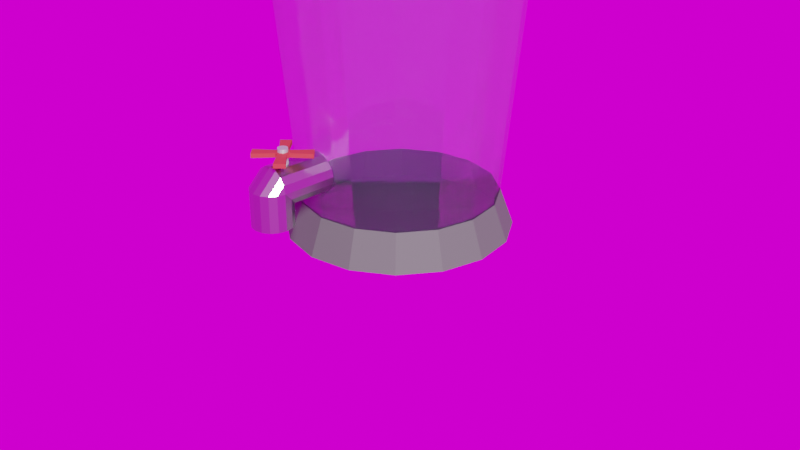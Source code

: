 # Source: actualBlender.blend  (saved by Blender 2.92.15; exported with 4.5.12 LTS)
import bpy
from mathutils import Matrix  # noqa: F401  (used for matrix-valued properties, if any)

bpy.ops.wm.read_factory_settings(use_empty=True)
scene = bpy.context.scene
scene.name = 'Scene'

# ---- collections
col_collection = bpy.data.collections.new('Collection'); scene.collection.children.link(col_collection)

# ---- images (referenced by path relative to the original .blend; pixels are not part of the script)
import os
ASSET_DIR = os.environ.get("B2B_ASSET_DIR", "")  # directory of the original .blend (textures are referenced by path, not embedded)
HERE = os.path.dirname(os.path.abspath(__file__))  # packed textures are extracted next to this script under _unpacked/

def load_image(name, relpath, width, height, colorspace="sRGB"):
    """Load a texture the original file referenced (path relative to the .blend, or extracted next to this script)."""
    p = next((c for c in (os.path.join(HERE, relpath), os.path.join(ASSET_DIR, relpath)) if relpath and os.path.exists(c)), "")
    if p:
        img = bpy.data.images.load(p, check_existing=True)
        img.name = name
    else:  # same state as the original file: an image datablock whose file is absent (Cycles renders it pink)
        img = bpy.data.images.new(name, width, height)
        img.source = "FILE"
        img.filepath = "//" + (relpath or name)
    img.colorspace_settings.name = colorspace
    return img
img_14_hamarikyu_bridge_b_3k_hdr = load_image('14-Hamarikyu_Bridge_B_3k.hdr', '14-Hamarikyu_Bridge_B_3k.hdr', 1024, 1024, 'Linear Rec.709')

# ---- materials (node trees are filled in below, after node groups)
mat_material_004 = bpy.data.materials.new('Material.004')
mat_material_004.use_transparent_shadow = False
mat_material_004.use_raytrace_refraction = True
mat_material_004.use_screen_refraction = True
mat_material_004.thickness_mode = 'SLAB'
mat_material_005 = bpy.data.materials.new('Material.005')
mat_material_005.use_transparent_shadow = False
mat_material_001 = bpy.data.materials.new('Material.001')
mat_material_001.use_transparent_shadow = False
mat_material_003 = bpy.data.materials.new('Material.003')
mat_material_003.use_transparent_shadow = False
mat_material_002 = bpy.data.materials.new('Material.002')
mat_material_002.use_transparent_shadow = False

# ---- material node trees
mat_material_004.use_nodes = True; mat_material_004.node_tree.nodes.clear()
_N = mat_material_004.node_tree.nodes; _L = mat_material_004.node_tree.links
n0 = _N.new('ShaderNodeBsdfPrincipled'); n0.name = 'Principled BSDF'; n0.location = (10, 300)
n0.distribution = 'GGX'
n0.subsurface_method = 'BURLEY'
n0.inputs[0].default_value = (0.47, 0.6877, 0.8, 1.0)
n0.inputs[2].default_value = 0.1418
n0.inputs[3].default_value = 1.45
n0.inputs[4].default_value = 0.2057
n0.inputs[13].default_value = 0.0
n0.inputs[18].default_value = 0.9291
n0.inputs[19].default_value = 0.1826
n0.inputs[20].default_value = 0.0
n0.inputs[27].default_value = (0.0, 0.0, 0.0, 1.0)
n0.inputs[28].default_value = 1.0
n1 = _N.new('ShaderNodeOutputMaterial'); n1.name = 'Material Output'; n1.location = (300, 300)
_L.new(n0.outputs[0], n1.inputs[0])
n1.is_active_output = True
mat_material_005.use_nodes = True; mat_material_005.node_tree.nodes.clear()
_N = mat_material_005.node_tree.nodes; _L = mat_material_005.node_tree.links
n0 = _N.new('ShaderNodeBsdfPrincipled'); n0.name = 'Principled BSDF'; n0.location = (10, 300)
n0.distribution = 'GGX'
n0.subsurface_method = 'BURLEY'
n0.inputs[0].default_value = (0.05222, 0.05222, 0.05222, 1.0)
n0.inputs[2].default_value = 0.7624
n0.inputs[3].default_value = 1.45
n0.inputs[27].default_value = (0.0, 0.0, 0.0, 1.0)
n0.inputs[28].default_value = 1.0
n1 = _N.new('ShaderNodeOutputMaterial'); n1.name = 'Material Output'; n1.location = (300, 300)
_L.new(n0.outputs[0], n1.inputs[0])
n1.is_active_output = True
mat_material_001.use_nodes = True; mat_material_001.node_tree.nodes.clear()
_N = mat_material_001.node_tree.nodes; _L = mat_material_001.node_tree.links
n0 = _N.new('ShaderNodeBsdfPrincipled'); n0.name = 'Principled BSDF'; n0.location = (10, 300)
n0.distribution = 'GGX'
n0.subsurface_method = 'BURLEY'
n0.inputs[0].default_value = (0.4292, 0.4292, 0.4292, 1.0)
n0.inputs[1].default_value = 1.0
n0.inputs[2].default_value = 0.2943
n0.inputs[3].default_value = 1.45
n0.inputs[27].default_value = (0.0, 0.0, 0.0, 1.0)
n0.inputs[28].default_value = 1.0
n1 = _N.new('ShaderNodeOutputMaterial'); n1.name = 'Material Output'; n1.location = (300, 300)
_L.new(n0.outputs[0], n1.inputs[0])
n1.is_active_output = True
mat_material_003.use_nodes = True; mat_material_003.node_tree.nodes.clear()
_N = mat_material_003.node_tree.nodes; _L = mat_material_003.node_tree.links
n0 = _N.new('ShaderNodeBsdfPrincipled'); n0.name = 'Principled BSDF'; n0.location = (10, 300)
n0.distribution = 'GGX'
n0.subsurface_method = 'BURLEY'
n0.inputs[0].default_value = (0.3264, 0.0168, 0.02023, 1.0)
n0.inputs[2].default_value = 0.7553
n0.inputs[3].default_value = 1.45
n0.inputs[13].default_value = 0.3369
n0.inputs[27].default_value = (0.0, 0.0, 0.0, 1.0)
n0.inputs[28].default_value = 1.0
n1 = _N.new('ShaderNodeOutputMaterial'); n1.name = 'Material Output'; n1.location = (300, 300)
_L.new(n0.outputs[0], n1.inputs[0])
n1.is_active_output = True
mat_material_002.use_nodes = True; mat_material_002.node_tree.nodes.clear()
_N = mat_material_002.node_tree.nodes; _L = mat_material_002.node_tree.links
n0 = _N.new('ShaderNodeBsdfPrincipled'); n0.name = 'Principled BSDF'; n0.location = (10, 300)
n0.distribution = 'GGX'
n0.subsurface_method = 'BURLEY'
n0.inputs[0].default_value = (0.5489, 0.5489, 0.5489, 1.0)
n0.inputs[1].default_value = 1.0
n0.inputs[2].default_value = 0.6702
n0.inputs[3].default_value = 1.45
n0.inputs[27].default_value = (0.0, 0.0, 0.0, 1.0)
n0.inputs[28].default_value = 1.0
n1 = _N.new('ShaderNodeOutputMaterial'); n1.name = 'Material Output'; n1.location = (300, 300)
_L.new(n0.outputs[0], n1.inputs[0])
n1.is_active_output = True

# ---- world
world_world = bpy.data.worlds.new('World'); scene.world = world_world
world_world.use_nodes = True; world_world.node_tree.nodes.clear()
_N = world_world.node_tree.nodes; _L = world_world.node_tree.links
n0 = _N.new('ShaderNodeOutputWorld'); n0.name = 'World Output'; n0.location = (300, 300)
n1 = _N.new('ShaderNodeBackground'); n1.name = 'Background'; n1.location = (10, 300)
n2 = _N.new('ShaderNodeTexEnvironment'); n2.name = 'Environment Texture'; n2.location = (-280, 280)
n2.image = img_14_hamarikyu_bridge_b_3k_hdr
_L.new(n1.outputs[0], n0.inputs[0])
_L.new(n2.outputs[0], n1.inputs[0])
n0.is_active_output = True
world_world.color = (0.05088, 0.05088, 0.05088)
world_world.use_sun_shadow = False
world_world.sun_shadow_jitter_overblur = 0.0

# ---- cameras
cam_camera = bpy.data.cameras.new('Camera')
cam_camera.clip_end = 100.0
cam_camera.ortho_scale = 7.314

# ---- lights
light_light = bpy.data.lights.new('Light', 'SUN')
light_light.transmission_factor = 0.0
light_light.angle = 0.1993
light_light.shadow_soft_size = 0.1
light_light.shadow_cascade_max_distance = 1000.0

# ---- meshes
me_circle = bpy.data.meshes.new('Circle')
me_circle.from_pydata([(0.0, 1.0, 0.0), (-0.3827, 0.9239, 0.0), (-0.7071, 0.7071, 0.0), (-0.9239, 0.3827, 0.0), (-1.0, -4.371e-08, 0.0), (-0.9239, -0.3827, 0.0), (-0.7071, -0.7071, 0.0), (-0.3827, -0.9239, 0.0), (-1.51e-07, -1.0, 0.0), (0.3827, -0.9239, 0.0), (0.7071, -0.7071, 0.0), (0.9239, -0.3827, 0.0), (1.0, 1.192e-08, 0.0), (0.9239, 0.3827, 0.0), (0.7071, 0.7071, 0.0), (0.3827, 0.9239, 0.0), (6.02e-09, 1.243, 3.659), (-0.4755, 1.148, 3.659), (-0.8786, 0.8786, 3.659), (-1.148, 0.4755, 3.659), (-1.243, -5.771e-08, 3.659), (-1.148, -0.4755, 3.659), (-0.8786, -0.8786, 3.659), (-0.4755, -1.148, 3.659), (-1.816e-07, -1.243, 3.659), (0.4755, -1.148, 3.659), (0.8786, -0.8786, 3.659), (1.148, -0.4755, 3.659), (1.243, 1.142e-08, 3.659), (1.148, 0.4755, 3.659), (0.8786, 0.8786, 3.659), (0.4755, 1.148, 3.659), (1.271e-08, 1.341, 3.816), (-0.5133, 1.239, 3.816), (-0.9484, 0.9484, 3.816), (-1.239, 0.5133, 3.816), (-1.341, -6.244e-08, 3.816), (-1.239, -0.5133, 3.816), (-0.9484, -0.9484, 3.816), (-0.5133, -1.239, 3.816), (-1.898e-07, -1.341, 3.816), (0.5133, -1.239, 3.816), (0.9484, -0.9484, 3.816), (1.239, -0.5133, 3.816), (1.341, 1.218e-08, 3.816), (1.239, 0.5133, 3.816), (0.9484, 0.9484, 3.816), (0.5133, 1.239, 3.816), (4.686e-08, 1.02, 3.944), (-0.3904, 0.9425, 3.944), (-0.7213, 0.7213, 3.944), (-0.9425, 0.3904, 3.944), (-1.02, -6.244e-08, 3.944), (-0.9425, -0.3904, 3.944), (-0.7213, -0.7213, 3.944), (-0.3904, -0.9425, 3.944), (-1.605e-07, -1.02, 3.944), (0.3904, -0.9425, 3.944), (0.7213, -0.7213, 3.944), (0.9425, -0.3904, 3.944), (1.02, 1.218e-08, 3.944), (0.9425, 0.3904, 3.944), (0.7213, 0.7213, 3.944), (0.3904, 0.9425, 3.944), (-0.5133, 1.239, 3.944), (1.271e-08, 1.341, 3.944), (-0.9484, 0.9484, 3.944), (-1.239, 0.5133, 3.944), (-1.341, -6.244e-08, 3.944), (-1.239, -0.5133, 3.944), (-0.9484, -0.9484, 3.944), (-0.5133, -1.239, 3.944), (-1.898e-07, -1.341, 3.944), (0.5133, -1.239, 3.944), (0.9484, -0.9484, 3.944), (1.239, -0.5133, 3.944), (1.341, 1.218e-08, 3.944), (1.239, 0.5133, 3.944), (0.9484, 0.9484, 3.944), (0.5133, 1.239, 3.944), (4.379e-08, 0.8181, 4.154), (-0.3131, 0.7558, 4.154), (-0.5785, 0.5785, 4.154), (-0.7558, 0.3131, 4.154), (-0.8181, -9.16e-08, 4.154), (-0.7558, -0.3131, 4.154), (-0.5785, -0.5785, 4.154), (-0.3131, -0.7558, 4.154), (-1.283e-07, -0.8181, 4.154), (0.3131, -0.7558, 4.154), (0.5785, -0.5785, 4.154), (0.7558, -0.3131, 4.154), (0.8181, 4.134e-08, 4.154), (0.7558, 0.3131, 4.154), (0.5785, 0.5785, 4.154), (0.3131, 0.7558, 4.154), (-0.3904, 0.9425, 4.154), (4.686e-08, 1.02, 4.154), (-0.7213, 0.7213, 4.154), (-0.9425, 0.3904, 4.154), (-1.02, -6.244e-08, 4.154), (-0.9425, -0.3904, 4.154), (-0.7213, -0.7213, 4.154), (-0.3904, -0.9425, 4.154), (-1.605e-07, -1.02, 4.154), (0.3904, -0.9425, 4.154), (0.7213, -0.7213, 4.154), (0.9425, -0.3904, 4.154), (1.02, 1.218e-08, 4.154), (0.9425, 0.3904, 4.154), (0.7213, 0.7213, 4.154), (0.3904, 0.9425, 4.154), (4.379e-08, 0.8181, 4.271), (-0.3131, 0.7558, 4.271), (-0.5785, 0.5785, 4.271), (-0.7558, 0.3131, 4.271), (-0.8181, -9.16e-08, 4.271), (-0.7558, -0.3131, 4.271), (-0.5785, -0.5785, 4.271), (-0.3131, -0.7558, 4.271), (-1.283e-07, -0.8181, 4.271), (0.3131, -0.7558, 4.271), (0.5785, -0.5785, 4.271), (0.7558, -0.3131, 4.271), (0.8181, 4.134e-08, 4.271), (0.7558, 0.3131, 4.271), (0.5785, 0.5785, 4.271), (0.3131, 0.7558, 4.271), (0.9462, 0.9462, 3.62), (0.5121, 1.236, 3.62), (-0.5121, -1.236, 3.62), (-1.895e-07, -1.338, 3.62), (1.26e-08, 1.338, 3.62), (-0.5121, 1.236, 3.62), (0.5121, -1.236, 3.62), (-0.9462, 0.9462, 3.62), (0.9462, -0.9462, 3.62), (-1.236, 0.5121, 3.62), (1.236, -0.5121, 3.62), (-1.338, -6.227e-08, 3.62), (1.338, 1.218e-08, 3.62), (-1.236, -0.5121, 3.62), (1.236, 0.5121, 3.62), (-0.9462, -0.9462, 3.62), (1.148, 0.4755, 3.81), (0.8786, 0.8786, 3.81), (-0.8786, -0.8786, 3.81), (-0.4755, -1.148, 3.81), (0.4755, 1.148, 3.81), (-1.816e-07, -1.243, 3.81), (6.02e-09, 1.243, 3.81), (-0.4755, 1.148, 3.81), (0.4755, -1.148, 3.81), (-0.8786, 0.8786, 3.81), (0.8786, -0.8786, 3.81), (-1.148, 0.4755, 3.81), (1.148, -0.4755, 3.81), (-1.243, -5.771e-08, 3.81), (1.243, 1.142e-08, 3.81), (-1.148, -0.4755, 3.81), (5.122e-09, 1.137, -0.3629), (-0.4353, 1.051, -0.3629), (-0.8043, 0.8043, -0.3629), (-1.051, 0.4353, -0.3629), (-1.137, -5.126e-08, -0.3629), (-1.051, -0.4353, -0.3629), (-0.8043, -0.8043, -0.3629), (-0.4353, -1.051, -0.3629), (-1.666e-07, -1.137, -0.3629), (0.4353, -1.051, -0.3629), (0.8043, -0.8043, -0.3629), (1.051, -0.4353, -0.3629), (1.137, 1.203e-08, -0.3629), (1.051, 0.4353, -0.3629), (0.8043, 0.8043, -0.3629), (0.4353, 1.051, -0.3629)], [], [(129, 128, 30, 31), (131, 130, 23, 24), (133, 132, 16, 17), (132, 129, 31, 16), (134, 131, 24, 25), (135, 133, 17, 18), (136, 134, 25, 26), (137, 135, 18, 19), (138, 136, 26, 27), (139, 137, 19, 20), (140, 138, 27, 28), (141, 139, 20, 21), (142, 140, 28, 29), (143, 141, 21, 22), (128, 142, 29, 30), (130, 143, 22, 23), (145, 144, 45, 46), (147, 146, 38, 39), (148, 145, 46, 47), (149, 147, 39, 40), (151, 150, 32, 33), (150, 148, 47, 32), (152, 149, 40, 41), (153, 151, 33, 34), (154, 152, 41, 42), (155, 153, 34, 35), (156, 154, 42, 43), (157, 155, 35, 36), (158, 156, 43, 44), (159, 157, 36, 37), (144, 158, 44, 45), (146, 159, 37, 38), (36, 35, 67, 68), (44, 43, 75, 76), (37, 36, 68, 69), (45, 44, 76, 77), (38, 37, 69, 70), (46, 45, 77, 78), (39, 38, 70, 71), (47, 46, 78, 79), (40, 39, 71, 72), (33, 32, 65, 64), (32, 47, 79, 65), (41, 40, 72, 73), (34, 33, 64, 66), (42, 41, 73, 74), (35, 34, 66, 67), (43, 42, 74, 75), (62, 61, 109, 110), (48, 49, 64, 65), (49, 50, 66, 64), (50, 51, 67, 66), (51, 52, 68, 67), (52, 53, 69, 68), (53, 54, 70, 69), (54, 55, 71, 70), (55, 56, 72, 71), (56, 57, 73, 72), (57, 58, 74, 73), (58, 59, 75, 74), (59, 60, 76, 75), (60, 61, 77, 76), (61, 62, 78, 77), (62, 63, 79, 78), (63, 48, 65, 79), (89, 88, 120, 121), (55, 54, 102, 103), (63, 62, 110, 111), (56, 55, 103, 104), (49, 48, 97, 96), (48, 63, 111, 97), (57, 56, 104, 105), (50, 49, 96, 98), (58, 57, 105, 106), (51, 50, 98, 99), (59, 58, 106, 107), (52, 51, 99, 100), (60, 59, 107, 108), (53, 52, 100, 101), (61, 60, 108, 109), (54, 53, 101, 102), (80, 81, 96, 97), (81, 82, 98, 96), (82, 83, 99, 98), (83, 84, 100, 99), (84, 85, 101, 100), (85, 86, 102, 101), (86, 87, 103, 102), (87, 88, 104, 103), (88, 89, 105, 104), (89, 90, 106, 105), (90, 91, 107, 106), (91, 92, 108, 107), (92, 93, 109, 108), (93, 94, 110, 109), (94, 95, 111, 110), (95, 80, 97, 111), (113, 112, 127, 126, 125, 124, 123, 122, 121, 120, 119, 118, 117, 116, 115, 114), (82, 81, 113, 114), (90, 89, 121, 122), (83, 82, 114, 115), (91, 90, 122, 123), (84, 83, 115, 116), (92, 91, 123, 124), (85, 84, 116, 117), (93, 92, 124, 125), (86, 85, 117, 118), (94, 93, 125, 126), (87, 86, 118, 119), (95, 94, 126, 127), (88, 87, 119, 120), (81, 80, 112, 113), (80, 95, 127, 112), (7, 6, 143, 130), (14, 13, 142, 128), (6, 5, 141, 143), (13, 12, 140, 142), (5, 4, 139, 141), (12, 11, 138, 140), (4, 3, 137, 139), (11, 10, 136, 138), (3, 2, 135, 137), (10, 9, 134, 136), (2, 1, 133, 135), (9, 8, 131, 134), (0, 15, 129, 132), (1, 0, 132, 133), (8, 7, 130, 131), (15, 14, 128, 129), (22, 21, 159, 146), (29, 28, 158, 144), (21, 20, 157, 159), (28, 27, 156, 158), (20, 19, 155, 157), (27, 26, 154, 156), (19, 18, 153, 155), (26, 25, 152, 154), (18, 17, 151, 153), (25, 24, 149, 152), (16, 31, 148, 150), (17, 16, 150, 151), (24, 23, 147, 149), (31, 30, 145, 148), (23, 22, 146, 147), (30, 29, 144, 145), (14, 15, 175, 174), (7, 8, 168, 167), (0, 1, 161, 160), (15, 0, 160, 175), (8, 9, 169, 168), (1, 2, 162, 161), (9, 10, 170, 169), (2, 3, 163, 162), (10, 11, 171, 170), (3, 4, 164, 163), (11, 12, 172, 171), (4, 5, 165, 164), (12, 13, 173, 172), (5, 6, 166, 165), (13, 14, 174, 173), (6, 7, 167, 166), (161, 162, 163, 164, 165, 166, 167, 168, 169, 170, 171, 172, 173, 174, 175, 160)])
me_circle.polygons.foreach_set('material_index', [0, 0, 0, 0, 0, 0, 0, 0, 0, 0, 0, 0, 0, 0, 0, 0, 1, 1, 1, 1, 1, 1, 1, 1, 1, 1, 1, 1, 1, 1, 1, 1, 1, 1, 1, 1, 1, 1, 1, 1, 1, 1, 1, 1, 1, 1, 1, 1, 1, 1, 1, 1, 1, 1, 1, 1, 1, 1, 1, 1, 1, 1, 1, 1, 1, 1, 1, 1, 1, 1, 1, 1, 1, 1, 1, 1, 1, 1, 1, 1, 1, 1, 1, 1, 1, 1, 1, 1, 1, 1, 1, 1, 1, 1, 1, 1, 1, 1, 1, 1, 1, 1, 1, 1, 1, 1, 1, 1, 1, 1, 1, 1, 1, 0, 0, 0, 0, 0, 0, 0, 0, 0, 0, 0, 0, 0, 0, 0, 0, 0, 0, 0, 0, 0, 0, 0, 0, 0, 0, 0, 0, 0, 0, 0, 0, 1, 1, 1, 1, 1, 1, 1, 1, 1, 1, 1, 1, 1, 1, 1, 1, 1])
_uv = me_circle.uv_layers.new(name='UVMap')
_uv.uv.foreach_set('vector', [0.0, 0.0, 0.0, 0.0, 0.0, 0.0, 0.0, 0.0, 0.0, 0.0, 0.0, 0.0, 0.0, 0.0, 0.0, 0.0, 0.0, 0.0, 0.0, 0.0, 0.0, 0.0, 0.0, 0.0, 0.0, 0.0, 0.0, 0.0, 0.0, 0.0, 0.0, 0.0, 0.0, 0.0, 0.0, 0.0, 0.0, 0.0, 0.0, 0.0, 0.0, 0.0, 0.0, 0.0, 0.0, 0.0, 0.0, 0.0, 0.0, 0.0, 0.0, 0.0, 0.0, 0.0, 0.0, 0.0, 0.0, 0.0, 0.0, 0.0, 0.0, 0.0, 0.0, 0.0, 0.0, 0.0, 0.0, 0.0, 0.0, 0.0, 0.0, 0.0, 0.0, 0.0, 0.0, 0.0, 0.0, 0.0, 0.0, 0.0, 0.0, 0.0, 0.0, 0.0, 0.0, 0.0, 0.0, 0.0, 0.0, 0.0, 0.0, 0.0, 0.0, 0.0, 0.0, 0.0, 0.0, 0.0, 0.0, 0.0, 0.0, 0.0, 0.0, 0.0, 0.0, 0.0, 0.0, 0.0, 0.0, 0.0, 0.0, 0.0, 0.0, 0.0, 0.0, 0.0, 0.0, 0.0, 0.0, 0.0, 0.0, 0.0, 0.0, 0.0, 0.0, 0.0, 0.0, 0.0, 0.0, 0.0, 0.0, 0.0, 0.0, 0.0, 0.0, 0.0, 0.0, 0.0, 0.0, 0.0, 0.0, 0.0, 0.0, 0.0, 0.0, 0.0, 0.0, 0.0, 0.0, 0.0, 0.0, 0.0, 0.0, 0.0, 0.0, 0.0, 0.0, 0.0, 0.0, 0.0, 0.0, 0.0, 0.0, 0.0, 0.0, 0.0, 0.0, 0.0, 0.0, 0.0, 0.0, 0.0, 0.0, 0.0, 0.0, 0.0, 0.0, 0.0, 0.0, 0.0, 0.0, 0.0, 0.0, 0.0, 0.0, 0.0, 0.0, 0.0, 0.0, 0.0, 0.0, 0.0, 0.0, 0.0, 0.0, 0.0, 0.0, 0.0, 0.0, 0.0, 0.0, 0.0, 0.0, 0.0, 0.0, 0.0, 0.0, 0.0, 0.0, 0.0, 0.0, 0.0, 0.0, 0.0, 0.0, 0.0, 0.0, 0.0, 0.0, 0.0, 0.0, 0.0, 0.0, 0.0, 0.0, 0.0, 0.0, 0.0, 0.0, 0.0, 0.0, 0.0, 0.0, 0.0, 0.0, 0.0, 0.0, 0.0, 0.0, 0.0, 0.0, 0.0, 0.0, 0.0, 0.0, 0.0, 0.0, 0.0, 0.0, 0.0, 0.0, 0.0, 0.0, 0.0, 0.0, 0.0, 0.0, 0.0, 0.0, 0.0, 0.0, 0.0, 0.0, 0.0, 0.0, 0.0, 0.0, 0.0, 0.0, 0.0, 0.0, 0.0, 0.0, 0.0, 0.0, 0.0, 0.0, 0.0, 0.0, 0.0, 0.0, 0.0, 0.0, 0.0, 0.0, 0.0, 0.0, 0.0, 0.0, 0.0, 0.0, 0.0, 0.0, 0.0, 0.0, 0.0, 0.0, 0.0, 0.0, 0.0, 0.0, 0.0, 0.0, 0.0, 0.0, 0.0, 0.0, 0.0, 0.0, 0.0, 0.0, 0.0, 0.0, 0.0, 0.0, 0.0, 0.0, 0.0, 0.0, 0.0, 0.0, 0.0, 0.0, 0.0, 0.0, 0.0, 0.0, 0.0, 0.0, 0.0, 0.0, 0.0, 0.0, 0.0, 0.0, 0.0, 0.0, 0.0, 0.0, 0.0, 0.0, 0.0, 0.0, 0.0, 0.0, 0.0, 0.0, 0.0, 0.0, 0.0, 0.0, 0.0, 0.0, 0.0, 0.0, 0.0, 0.0, 0.0, 0.0, 0.0, 0.0, 0.0, 0.0, 0.0, 0.0, 0.0, 0.0, 0.0, 0.0, 0.0, 0.0, 0.0, 0.0, 0.0, 0.0, 0.0, 0.0, 0.0, 0.0, 0.0, 0.0, 0.0, 0.0, 0.0, 0.0, 0.0, 0.0, 0.0, 0.0, 0.0, 0.0, 0.0, 0.0, 0.0, 0.0, 0.0, 0.0, 0.0, 0.0, 0.0, 0.0, 0.0, 0.0, 0.0, 0.0, 0.0, 0.0, 0.0, 0.0, 0.0, 0.0, 0.0, 0.0, 0.0, 0.0, 0.0, 0.0, 0.0, 0.0, 0.0, 0.0, 0.0, 0.0, 0.0, 0.0, 0.0, 0.0, 0.0, 0.0, 0.0, 0.0, 0.0, 0.0, 0.0, 0.0, 0.0, 0.0, 0.0, 0.0, 0.0, 0.0, 0.0, 0.0, 0.0, 0.0, 0.0, 0.0, 0.0, 0.0, 0.0, 0.0, 0.0, 0.0, 0.0, 0.0, 0.0, 0.0, 0.0, 0.0, 0.0, 0.0, 0.0, 0.0, 0.0, 0.0, 0.0, 0.0, 0.0, 0.0, 0.0, 0.0, 0.0, 0.0, 0.0, 0.0, 0.0, 0.0, 0.0, 0.0, 0.0, 0.0, 0.0, 0.0, 0.0, 0.0, 0.0, 0.0, 0.0, 0.0, 0.0, 0.0, 0.0, 0.0, 0.0, 0.0, 0.0, 0.0, 0.0, 0.0, 0.0, 0.0, 0.0, 0.0, 0.0, 0.0, 0.0, 0.0, 0.0, 0.0, 0.0, 0.0, 0.0, 0.0, 0.0, 0.0, 0.0, 0.0, 0.0, 0.0, 0.0, 0.0, 0.0, 0.0, 0.0, 0.0, 0.0, 0.0, 0.0, 0.0, 0.0, 0.0, 0.0, 0.0, 0.0, 0.0, 0.0, 0.0, 0.0, 0.0, 0.0, 0.0, 0.0, 0.0, 0.0, 0.0, 0.0, 0.0, 0.0, 0.0, 0.0, 0.0, 0.0, 0.0, 0.0, 0.0, 0.0, 0.0, 0.0, 0.0, 0.0, 0.0, 0.0, 0.0, 0.0, 0.0, 0.0, 0.0, 0.0, 0.0, 0.0, 0.0, 0.0, 0.0, 0.0, 0.0, 0.0, 0.0, 0.0, 0.0, 0.0, 0.0, 0.0, 0.0, 0.0, 0.0, 0.0, 0.0, 0.0, 0.0, 0.0, 0.0, 0.0, 0.0, 0.0, 0.0, 0.0, 0.0, 0.0, 0.0, 0.0, 0.0, 0.0, 0.0, 0.0, 0.0, 0.0, 0.0, 0.0, 0.0, 0.0, 0.0, 0.0, 0.0, 0.0, 0.0, 0.0, 0.0, 0.0, 0.0, 0.0, 0.0, 0.0, 0.0, 0.0, 0.0, 0.0, 0.0, 0.0, 0.0, 0.0, 0.0, 0.0, 0.0, 0.0, 0.0, 0.0, 0.0, 0.0, 0.0, 0.0, 0.0, 0.0, 0.0, 0.0, 0.0, 0.0, 0.0, 0.0, 0.0, 0.0, 0.0, 0.0, 0.0, 0.0, 0.0, 0.0, 0.0, 0.0, 0.0, 0.0, 0.0, 0.0, 0.0, 0.0, 0.0, 0.0, 0.0, 0.0, 0.0, 0.0, 0.0, 0.0, 0.0, 0.0, 0.0, 0.0, 0.0, 0.0, 0.0, 0.0, 0.0, 0.0, 0.0, 0.0, 0.0, 0.0, 0.0, 0.0, 0.0, 0.0, 0.0, 0.0, 0.0, 0.0, 0.0, 0.0, 0.0, 0.0, 0.0, 0.0, 0.0, 0.0, 0.0, 0.0, 0.0, 0.0, 0.0, 0.0, 0.0, 0.0, 0.0, 0.0, 0.0, 0.0, 0.0, 0.0, 0.0, 0.0, 0.0, 0.0, 0.0, 0.0, 0.0, 0.0, 0.0, 0.0, 0.0, 0.0, 0.0, 0.0, 0.0, 0.0, 0.0, 0.0, 0.0, 0.0, 0.0, 0.0, 0.0, 0.0, 0.0, 0.0, 0.0, 0.0, 0.0, 0.0, 0.0, 0.0, 0.0, 0.0, 0.0, 0.0, 0.0, 0.0, 0.0, 0.0, 0.0, 0.0, 0.0, 0.0, 0.0, 0.0, 0.0, 0.0, 0.0, 0.0, 0.0, 0.0, 0.0, 0.0, 0.0, 0.0, 0.0, 0.0, 0.0, 0.0, 0.0, 0.0, 0.0, 0.0, 0.0, 0.0, 0.0, 0.0, 0.0, 0.0, 0.0, 0.0, 0.0, 0.0, 0.0, 0.0, 0.0, 0.0, 0.0, 0.0, 0.0, 0.0, 0.0, 0.0, 0.0, 0.0, 0.0, 0.0, 0.0, 0.0, 0.0, 0.0, 0.0, 0.0, 0.0, 0.0, 0.0, 0.0, 0.0, 0.0, 0.0, 0.0, 0.0, 0.0, 0.0, 0.0, 0.0, 0.0, 0.0, 0.0, 0.0, 0.0, 0.0, 0.0, 0.0, 0.0, 0.0, 0.0, 0.0, 0.0, 0.0, 0.0, 0.0, 0.0, 0.0, 0.0, 0.0, 0.0, 0.0, 0.0, 0.0, 0.0, 0.0, 0.0, 0.0, 0.0, 0.0, 0.0, 0.0, 0.0, 0.0, 0.0, 0.0, 0.0, 0.0, 0.0, 0.0, 0.0, 0.0, 0.0, 0.0, 0.0, 0.0, 0.0, 0.0, 0.0, 0.0, 0.0, 0.0, 0.0, 0.0, 0.0, 0.0, 0.0, 0.0, 0.0, 0.0, 0.0, 0.0, 0.0, 0.0, 0.0, 0.0, 0.0, 0.0, 0.0, 0.0, 0.0, 0.0, 0.0, 0.0, 0.0, 0.0, 0.0, 0.0, 0.0, 0.0, 0.0, 0.0, 0.0, 0.0, 0.0, 0.0, 0.0, 0.0, 0.0, 0.0, 0.0, 0.0, 0.0, 0.0, 0.0, 0.0, 0.0, 0.0, 0.0, 0.0, 0.0, 0.0, 0.0, 0.0, 0.0, 0.0, 0.0, 0.0, 0.0, 0.0, 0.0, 0.0, 0.0, 0.0, 0.0, 0.0, 0.0, 0.0, 0.0, 0.0, 0.0, 0.0, 0.0, 0.0, 0.0, 0.0, 0.0, 0.0, 0.0, 0.0, 0.0, 0.0, 0.0, 0.0, 0.0, 0.0, 0.0, 0.0, 0.0, 0.0, 0.0, 0.0, 0.0, 0.0, 0.0, 0.0, 0.0, 0.0, 0.0, 0.0, 0.0, 0.0, 0.0, 0.0, 0.0, 0.0, 0.0, 0.0, 0.0, 0.0, 0.0, 0.0, 0.0, 0.0, 0.0, 0.0, 0.0, 0.0, 0.0, 0.0, 0.0, 0.0, 0.0, 0.0, 0.0, 0.0, 0.0, 0.0, 0.0, 0.0, 0.0, 0.0, 0.0, 0.0, 0.0, 0.0, 0.0, 0.0, 0.0, 0.0, 0.0, 0.0, 0.0, 0.0, 0.0, 0.0, 0.0, 0.0, 0.0, 0.0, 0.0, 0.0, 0.0, 0.0, 0.0, 0.0, 0.0, 0.0, 0.0, 0.0, 0.0, 0.0, 0.0, 0.0, 0.0, 0.0, 0.0, 0.0, 0.0, 0.0, 0.0, 0.0, 0.0, 0.0, 0.0, 0.0, 0.0, 0.0, 0.0, 0.0, 0.0, 0.0, 0.0, 0.0, 0.0, 0.0, 0.0, 0.0, 0.0, 0.0, 0.0, 0.0, 0.0, 0.0, 0.0, 0.0, 0.0, 0.0, 0.0, 0.0, 0.0, 0.0, 0.0, 0.0, 0.0, 0.0, 0.0, 0.0, 0.0, 0.0, 0.0, 0.0, 0.0, 0.0, 0.0, 0.0, 0.0, 0.0, 0.0, 0.0, 0.0, 0.0, 0.0, 0.0, 0.0, 0.0, 0.0, 0.0, 0.0, 0.0, 0.0, 0.0, 0.0, 0.0, 0.0, 0.0, 0.0, 0.0, 0.0, 0.0, 0.0, 0.0, 0.0, 0.0, 0.0, 0.0, 0.0, 0.0, 0.0, 0.0, 0.0, 0.0, 0.0, 0.0, 0.0, 0.0, 0.0, 0.0, 0.0, 0.0, 0.0, 0.0, 0.0, 0.0, 0.0, 0.0, 0.0, 0.0, 0.0, 0.0, 0.0, 0.0, 0.0, 0.0, 0.0, 0.0, 0.0, 0.0, 0.0, 0.0, 0.0, 0.0, 0.0, 0.0, 0.0, 0.0, 0.0, 0.0, 0.0, 0.0, 0.0, 0.0, 0.0, 0.0, 0.0, 0.0, 0.0, 0.0, 0.0, 0.0, 0.0, 0.0, 0.0, 0.0, 0.0, 0.0, 0.0, 0.0, 0.0, 0.0, 0.0, 0.0, 0.0, 0.0, 0.0, 0.0, 0.0, 0.0, 0.0, 0.0, 0.0, 0.0, 0.0, 0.0, 0.0, 0.0, 0.0, 0.0, 0.0, 0.0, 0.0, 0.0, 0.0, 0.0, 0.0, 0.0, 0.0, 0.0, 0.0, 0.0, 0.0, 0.0, 0.0, 0.0, 0.0, 0.0, 0.0, 0.0, 0.0, 0.0, 0.0, 0.0, 0.0, 0.0, 0.0, 0.0, 0.0, 0.0, 0.0, 0.0, 0.0, 0.0, 0.0, 0.0, 0.0, 0.0, 0.0, 0.0, 0.0, 0.0, 0.0, 0.0, 0.0, 0.0, 0.0, 0.0, 0.0, 0.0, 0.0, 0.0, 0.0, 0.0, 0.0, 0.0, 0.0, 0.0, 0.0, 0.0, 0.0, 0.0, 0.0, 0.0, 0.0, 0.0, 0.0, 0.0, 0.0, 0.0, 0.0, 0.0, 0.0, 0.0, 0.0, 0.0, 0.0, 0.0, 0.0, 0.0, 0.0, 0.0, 0.0, 0.0, 0.0, 0.0, 0.0, 0.0, 0.0, 0.0, 0.0, 0.0, 0.0, 0.0, 0.0, 0.0, 0.0, 0.0, 0.0, 0.0, 0.0, 0.0, 0.0, 0.0, 0.0, 0.0, 0.0, 0.0, 0.0, 0.0, 0.0, 0.0, 0.0, 0.0, 0.0, 0.0, 0.0, 0.0, 0.0, 0.0, 0.0, 0.0, 0.0, 0.0, 0.0, 0.0, 0.0, 0.0, 0.0, 0.0, 0.0, 0.0, 0.0, 0.0, 0.0, 0.0, 0.0, 0.0, 0.0, 0.0, 0.0, 0.0, 0.0])
me_circle.materials.append(mat_material_004)
me_circle.materials.append(mat_material_005)
me_circle.use_remesh_fix_poles = True
me_circle.use_remesh_preserve_attributes = False
me_circle.use_mirror_vertex_groups = False
me_circle.update()
me_circle_001 = bpy.data.meshes.new('Circle.001')
me_circle_001.from_pydata([(0.0, 1.0, 3.657), (-0.3827, 0.9239, 3.657), (-0.7071, 0.7071, 3.657), (-0.9239, 0.3827, 3.657), (-1.0, 1.161e-07, 3.657), (-0.9239, -0.3827, 3.657), (-0.7071, -0.7071, 3.657), (-0.3827, -0.9239, 3.657), (-1.51e-07, -1.0, 3.657), (0.3827, -0.9239, 3.657), (0.7071, -0.7071, 3.657), (0.9239, -0.3827, 3.657), (1.0, 1.718e-07, 3.657), (0.9239, 0.3827, 3.657), (0.7071, 0.7071, 3.657), (0.3827, 0.9239, 3.657), (-7.105e-15, 1.192e-07, 4.657), (-0.3827, 1.192e-07, 4.581), (-0.7071, 1.192e-07, 4.364), (-0.9239, 1.49e-07, 4.04), (-1.0, 1.599e-07, 3.657), (-0.9239, 1.788e-07, 3.274), (-0.7071, 1.788e-07, 2.95), (-0.3827, 1.788e-07, 2.733), (-1.51e-07, 1.788e-07, 2.657), (0.3827, 1.788e-07, 2.733), (0.7071, 1.788e-07, 2.95), (0.9239, 1.788e-07, 3.274), (1.0, 1.599e-07, 3.657), (0.9239, 1.49e-07, 4.04), (0.7071, 1.192e-07, 4.364), (0.3827, 1.192e-07, 4.581), (-7.105e-15, -1.775, 4.657), (-0.3827, -1.775, 4.581), (-0.7071, -1.775, 4.364), (-0.9239, -1.775, 4.04), (-1.0, -1.775, 3.657), (-0.9239, -1.775, 3.274), (-0.7071, -1.775, 2.95), (-0.3827, -1.775, 2.733), (-1.51e-07, -1.775, 2.657), (0.3827, -1.775, 2.733), (0.7071, -1.775, 2.95), (0.9239, -1.775, 3.274), (1.0, -1.775, 3.657), (0.9239, -1.775, 4.04), (0.7071, -1.775, 4.364), (0.3827, -1.775, 4.581), (0.0, 1.0, 1.829), (-0.3827, 0.9239, 1.829), (0.3827, 0.9239, 1.829), (-1.51e-07, -1.0, 1.829), (0.3827, -0.9239, 1.829), (-0.7071, 0.7071, 1.829), (0.7071, -0.7071, 1.829), (-0.9239, 0.3827, 1.829), (0.9239, -0.3827, 1.829), (-1.0, 3.622e-08, 1.829), (1.0, 9.185e-08, 1.829), (-0.9239, -0.3827, 1.829), (0.9239, 0.3827, 1.829), (-0.7071, -0.7071, 1.829), (0.7071, 0.7071, 1.829), (-0.3827, -0.9239, 1.829), (-0.3827, 0.9239, 1.177), (0.3827, -0.9239, 1.177), (-0.7071, 0.7071, 1.177), (0.7071, -0.7071, 1.177), (-0.9239, 0.3827, 1.177), (0.9239, -0.3827, 1.177), (-1.0, 7.721e-09, 1.177), (1.0, 6.336e-08, 1.177), (-0.9239, -0.3827, 1.177), (0.9239, 0.3827, 1.177), (-0.7071, -0.7071, 1.177), (0.7071, 0.7071, 1.177), (-0.3827, -0.9239, 1.177), (0.0, 1.0, 1.177), (0.3827, 0.9239, 1.177), (-1.51e-07, -1.0, 1.177), (-0.3827, 0.9239, 1.177), (0.3827, -0.9239, 1.177), (-0.7071, 0.7071, 1.177), (0.7071, -0.7071, 1.177), (-0.9239, 0.3827, 1.177), (0.9239, -0.3827, 1.177), (-1.0, 7.721e-09, 1.177), (1.0, 6.336e-08, 1.177), (-0.9239, -0.3827, 1.177), (0.9239, 0.3827, 1.177), (-0.7071, -0.7071, 1.177), (0.7071, 0.7071, 1.177), (-0.3827, -0.9239, 1.177), (0.7071, 0.704, 0.9743), (0.3827, 0.9239, 1.177), (-1.51e-07, -1.0, 1.177), (-0.7071, -0.7043, 0.8454), (0.9239, 0.381, 0.9448), (-0.9239, -0.3812, 0.875), (1.0, -0.0001339, 0.9099), (-1.0, -0.0001339, 0.9099), (0.9239, -0.3812, 0.875), (-0.9239, 0.381, 0.9448), (0.7071, -0.7043, 0.8454), (-0.7071, 0.704, 0.9743), (0.3827, -0.9202, 0.8257), (-0.3827, 0.9199, 0.9941), (-0.3827, -0.9202, 0.8257), (2.132e-14, 0.9957, 1.001), (0.3827, 0.9199, 0.9941), (-1.51e-07, -0.996, 0.8188), (-0.3827, 0.9199, 0.9941), (0.3827, -0.9202, 0.8257), (-0.7071, 0.704, 0.9743), (0.7071, -0.7043, 0.8454), (-0.9239, 0.381, 0.9448), (0.9239, -0.3812, 0.875), (-1.0, -0.0001339, 0.9099), (1.0, -0.0001339, 0.9099), (-0.9239, -0.3812, 0.875), (0.9239, 0.381, 0.9448), (-0.7071, -0.7043, 0.8454), (0.7071, 0.704, 0.9743), (-0.3827, -0.9202, 0.8257), (0.3827, 0.9199, 0.9941), (-1.51e-07, -0.996, 0.8188)], [], [(49, 48, 0, 1), (48, 50, 15, 0), (52, 51, 8, 9), (53, 49, 1, 2), (54, 52, 9, 10), (55, 53, 2, 3), (56, 54, 10, 11), (57, 55, 3, 4), (58, 56, 11, 12), (59, 57, 4, 5), (60, 58, 12, 13), (61, 59, 5, 6), (62, 60, 13, 14), (63, 61, 6, 7), (50, 62, 14, 15), (51, 63, 7, 8), (15, 14, 30, 31), (8, 7, 23, 24), (1, 0, 16, 17), (0, 15, 31, 16), (9, 8, 24, 25), (2, 1, 17, 18), (10, 9, 25, 26), (3, 2, 18, 19), (11, 10, 26, 27), (4, 3, 19, 20), (12, 11, 27, 28), (5, 4, 20, 21), (13, 12, 28, 29), (6, 5, 21, 22), (14, 13, 29, 30), (7, 6, 22, 23), (21, 20, 36, 37), (29, 28, 44, 45), (22, 21, 37, 38), (30, 29, 45, 46), (23, 22, 38, 39), (31, 30, 46, 47), (24, 23, 39, 40), (17, 16, 32, 33), (16, 31, 47, 32), (25, 24, 40, 41), (18, 17, 33, 34), (26, 25, 41, 42), (19, 18, 34, 35), (27, 26, 42, 43), (20, 19, 35, 36), (28, 27, 43, 44), (79, 76, 63, 51), (78, 75, 62, 50), (76, 74, 61, 63), (75, 73, 60, 62), (74, 72, 59, 61), (73, 71, 58, 60), (72, 70, 57, 59), (71, 69, 56, 58), (70, 68, 55, 57), (69, 67, 54, 56), (68, 66, 53, 55), (67, 65, 52, 54), (66, 64, 49, 53), (65, 79, 51, 52), (77, 78, 50, 48), (64, 77, 48, 49), (67, 69, 101, 103), (82, 80, 111, 113), (66, 68, 102, 104), (81, 95, 125, 112), (95, 92, 123, 125), (65, 67, 103, 105), (94, 91, 122, 124), (64, 66, 104, 106), (78, 94, 124, 109), (100, 98, 119, 117), (92, 90, 121, 123), (79, 65, 105, 110), (101, 99, 118, 116), (76, 79, 110, 107), (91, 89, 120, 122), (78, 77, 108, 109), (107, 110, 125, 123), (97, 93, 122, 120), (105, 103, 114, 112), (102, 100, 117, 115), (98, 96, 121, 119), (93, 109, 124, 122), (103, 101, 116, 114), (106, 104, 113, 111), (96, 107, 123, 121), (104, 102, 115, 113), (110, 105, 112, 125), (99, 97, 120, 118), (80, 64, 106, 111), (83, 81, 112, 114), (68, 70, 100, 102), (84, 82, 113, 115), (69, 71, 99, 101), (85, 83, 114, 116), (70, 72, 98, 100), (86, 84, 115, 117), (71, 73, 97, 99), (87, 85, 116, 118), (72, 74, 96, 98), (88, 86, 117, 119), (73, 75, 93, 97), (89, 87, 118, 120), (74, 76, 107, 96), (77, 64, 106, 108), (90, 88, 119, 121), (75, 78, 109, 93)])
_uv = me_circle_001.uv_layers.new(name='UVMap')
_uv.uv.foreach_set('vector', [0.0, 0.0, 0.0, 0.0, 0.0, 0.0, 0.0, 0.0, 0.0, 0.0, 0.0, 0.0, 0.0, 0.0, 0.0, 0.0, 0.0, 0.0, 0.0, 0.0, 0.0, 0.0, 0.0, 0.0, 0.0, 0.0, 0.0, 0.0, 0.0, 0.0, 0.0, 0.0, 0.0, 0.0, 0.0, 0.0, 0.0, 0.0, 0.0, 0.0, 0.0, 0.0, 0.0, 0.0, 0.0, 0.0, 0.0, 0.0, 0.0, 0.0, 0.0, 0.0, 0.0, 0.0, 0.0, 0.0, 0.0, 0.0, 0.0, 0.0, 0.0, 0.0, 0.0, 0.0, 0.0, 0.0, 0.0, 0.0, 0.0, 0.0, 0.0, 0.0, 0.0, 0.0, 0.0, 0.0, 0.0, 0.0, 0.0, 0.0, 0.0, 0.0, 0.0, 0.0, 0.0, 0.0, 0.0, 0.0, 0.0, 0.0, 0.0, 0.0, 0.0, 0.0, 0.0, 0.0, 0.0, 0.0, 0.0, 0.0, 0.0, 0.0, 0.0, 0.0, 0.0, 0.0, 0.0, 0.0, 0.0, 0.0, 0.0, 0.0, 0.0, 0.0, 0.0, 0.0, 0.0, 0.0, 0.0, 0.0, 0.0, 0.0, 0.0, 0.0, 0.0, 0.0, 0.0, 0.0, 0.0, 0.0, 0.0, 0.0, 0.0, 0.0, 0.0, 0.0, 0.0, 0.0, 0.0, 0.0, 0.0, 0.0, 0.0, 0.0, 0.0, 0.0, 0.0, 0.0, 0.0, 0.0, 0.0, 0.0, 0.0, 0.0, 0.0, 0.0, 0.0, 0.0, 0.0, 0.0, 0.0, 0.0, 0.0, 0.0, 0.0, 0.0, 0.0, 0.0, 0.0, 0.0, 0.0, 0.0, 0.0, 0.0, 0.0, 0.0, 0.0, 0.0, 0.0, 0.0, 0.0, 0.0, 0.0, 0.0, 0.0, 0.0, 0.0, 0.0, 0.0, 0.0, 0.0, 0.0, 0.0, 0.0, 0.0, 0.0, 0.0, 0.0, 0.0, 0.0, 0.0, 0.0, 0.0, 0.0, 0.0, 0.0, 0.0, 0.0, 0.0, 0.0, 0.0, 0.0, 0.0, 0.0, 0.0, 0.0, 0.0, 0.0, 0.0, 0.0, 0.0, 0.0, 0.0, 0.0, 0.0, 0.0, 0.0, 0.0, 0.0, 0.0, 0.0, 0.0, 0.0, 0.0, 0.0, 0.0, 0.0, 0.0, 0.0, 0.0, 0.0, 0.0, 0.0, 0.0, 0.0, 0.0, 0.0, 0.0, 0.0, 0.0, 0.0, 0.0, 0.0, 0.0, 0.0, 0.0, 0.0, 0.0, 0.0, 0.0, 0.0, 0.0, 0.0, 0.0, 0.0, 0.0, 0.0, 0.0, 0.0, 0.0, 0.0, 0.0, 0.0, 0.0, 0.0, 0.0, 0.0, 0.0, 0.0, 0.0, 0.0, 0.0, 0.0, 0.0, 0.0, 0.0, 0.0, 0.0, 0.0, 0.0, 0.0, 0.0, 0.0, 0.0, 0.0, 0.0, 0.0, 0.0, 0.0, 0.0, 0.0, 0.0, 0.0, 0.0, 0.0, 0.0, 0.0, 0.0, 0.0, 0.0, 0.0, 0.0, 0.0, 0.0, 0.0, 0.0, 0.0, 0.0, 0.0, 0.0, 0.0, 0.0, 0.0, 0.0, 0.0, 0.0, 0.0, 0.0, 0.0, 0.0, 0.0, 0.0, 0.0, 0.0, 0.0, 0.0, 0.0, 0.0, 0.0, 0.0, 0.0, 0.0, 0.0, 0.0, 0.0, 0.0, 0.0, 0.0, 0.0, 0.0, 0.0, 0.0, 0.0, 0.0, 0.0, 0.0, 0.0, 0.0, 0.0, 0.0, 0.0, 0.0, 0.0, 0.0, 0.0, 0.0, 0.0, 0.0, 0.0, 0.0, 0.0, 0.0, 0.0, 0.0, 0.0, 0.0, 0.0, 0.0, 0.0, 0.0, 0.0, 0.0, 0.0, 0.0, 0.0, 0.0, 0.0, 0.0, 0.0, 0.0, 0.0, 0.0, 0.0, 0.0, 0.0, 0.0, 0.0, 0.0, 0.0, 0.0, 0.0, 0.0, 0.0, 0.0, 0.0, 0.0, 0.0, 0.0, 0.0, 0.0, 0.0, 0.0, 0.0, 0.0, 0.0, 0.0, 0.0, 0.0, 0.0, 0.0, 0.0, 0.0, 0.0, 0.0, 0.0, 0.0, 0.0, 0.0, 0.0, 0.0, 0.0, 0.0, 0.0, 0.0, 0.0, 0.0, 0.0, 0.0, 0.0, 0.0, 0.0, 0.0, 0.0, 0.0, 0.0, 0.0, 0.0, 0.0, 0.0, 0.0, 0.0, 0.0, 0.0, 0.0, 0.0, 0.0, 0.0, 0.0, 0.0, 0.0, 0.0, 0.0, 0.0, 0.0, 0.0, 0.0, 0.0, 0.0, 0.0, 0.0, 0.0, 0.0, 0.0, 0.0, 0.0, 0.0, 0.0, 0.0, 0.0, 0.0, 0.0, 0.0, 0.0, 0.0, 0.0, 0.0, 0.0, 0.0, 0.0, 0.0, 0.0, 0.0, 0.0, 0.0, 0.0, 0.0, 0.0, 0.0, 0.0, 0.0, 0.0, 0.0, 0.0, 0.0, 0.0, 0.0, 0.0, 0.0, 0.0, 0.0, 0.0, 0.0, 0.0, 0.0, 0.0, 0.0, 0.0, 0.0, 0.0, 0.0, 0.0, 0.0, 0.0, 0.0, 0.0, 0.0, 0.0, 0.0, 0.0, 0.0, 0.0, 0.0, 0.0, 0.0, 0.0, 0.0, 0.0, 0.0, 0.0, 0.0, 0.0, 0.0, 0.0, 0.0, 0.0, 0.0, 0.0, 0.0, 0.0, 0.0, 0.0, 0.0, 0.0, 0.0, 0.0, 0.0, 0.0, 0.0, 0.0, 0.0, 0.0, 0.0, 0.0, 0.0, 0.0, 0.0, 0.0, 0.0, 0.0, 0.0, 0.0, 0.0, 0.0, 0.0, 0.0, 0.0, 0.0, 0.0, 0.0, 0.0, 0.0, 0.0, 0.0, 0.0, 0.0, 0.0, 0.0, 0.0, 0.0, 0.0, 0.0, 0.0, 0.0, 0.0, 0.0, 0.0, 0.0, 0.0, 0.0, 0.0, 0.0, 0.0, 0.0, 0.0, 0.0, 0.0, 0.0, 0.0, 0.0, 0.0, 0.0, 0.0, 0.0, 0.0, 0.0, 0.0, 0.0, 0.0, 0.0, 0.0, 0.0, 0.0, 0.0, 0.0, 0.0, 0.0, 0.0, 0.0, 0.0, 0.0, 0.0, 0.0, 0.0, 0.0, 0.0, 0.0, 0.0, 0.0, 0.0, 0.0, 0.0, 0.0, 0.0, 0.0, 0.0, 0.0, 0.0, 0.0, 0.0, 0.0, 0.0, 0.0, 0.0, 0.0, 0.0, 0.0, 0.0, 0.0, 0.0, 0.0, 0.0, 0.0, 0.0, 0.0, 0.0, 0.0, 0.0, 0.0, 0.0, 0.0, 0.0, 0.0, 0.0, 0.0, 0.0, 0.0, 0.0, 0.0, 0.0, 0.0, 0.0, 0.0, 0.0, 0.0, 0.0, 0.0, 0.0, 0.0, 0.0, 0.0, 0.0, 0.0, 0.0, 0.0, 0.0, 0.0, 0.0, 0.0, 0.0, 0.0, 0.0, 0.0, 0.0, 0.0, 0.0, 0.0, 0.0, 0.0, 0.0, 0.0, 0.0, 0.0, 0.0, 0.0, 0.0, 0.0, 0.0, 0.0, 0.0, 0.0, 0.0, 0.0, 0.0, 0.0, 0.0, 0.0, 0.0, 0.0, 0.0, 0.0, 0.0, 0.0, 0.0, 0.0, 0.0, 0.0, 0.0, 0.0, 0.0, 0.0, 0.0, 0.0, 0.0, 0.0, 0.0, 0.0, 0.0, 0.0, 0.0, 0.0, 0.0, 0.0, 0.0, 0.0, 0.0, 0.0, 0.0, 0.0, 0.0, 0.0, 0.0, 0.0, 0.0, 0.0, 0.0, 0.0, 0.0, 0.0, 0.0, 0.0, 0.0, 0.0, 0.0, 0.0, 0.0, 0.0, 0.0, 0.0, 0.0, 0.0, 0.0, 0.0, 0.0, 0.0, 0.0, 0.0, 0.0, 0.0, 0.0, 0.0, 0.0, 0.0, 0.0, 0.0, 0.0, 0.0, 0.0, 0.0, 0.0, 0.0, 0.0, 0.0, 0.0, 0.0, 0.0, 0.0, 0.0, 0.0, 0.0, 0.0, 0.0, 0.0, 0.0, 0.0, 0.0, 0.0, 0.0, 0.0, 0.0, 0.0, 0.0, 0.0, 0.0, 0.0, 0.0, 0.0, 0.0, 0.0, 0.0, 0.0, 0.0, 0.0, 0.0, 0.0, 0.0, 0.0, 0.0, 0.0, 0.0, 0.0, 0.0, 0.0, 0.0, 0.0, 0.0, 0.0, 0.0, 0.0, 0.0, 0.0, 0.0, 0.0, 0.0, 0.0, 0.0, 0.0, 0.0, 0.0, 0.0, 0.0, 0.0, 0.0, 0.0, 0.0, 0.0, 0.0, 0.0, 0.0, 0.0, 0.0, 0.0, 0.0, 0.0, 0.0, 0.0, 0.0, 0.0, 0.0, 0.0, 0.0])
me_circle_001.materials.append(mat_material_001)
me_circle_001.use_remesh_fix_poles = True
me_circle_001.use_remesh_preserve_attributes = False
me_circle_001.use_mirror_vertex_groups = False
me_circle_001.update()
me_circle_002 = bpy.data.meshes.new('Circle.002')
me_circle_002.from_pydata([(-1.192, -0.4871, 1.156), (-1.22, -0.7049, 1.156), (-1.245, -0.7211, 1.156), (-1.457, -0.6642, 1.156), (-1.479, -0.7739, 1.156), (-1.261, -0.8025, 1.156), (-1.245, -0.8267, 1.156), (-1.301, -1.039, 1.156), (-1.192, -1.061, 1.156), (-1.163, -0.8429, 1.156), (-1.139, -0.8267, 1.156), (-0.9267, -0.8837, 1.156), (-0.9049, -0.7739, 1.156), (-1.123, -0.7453, 1.156), (-1.139, -0.7211, 1.156), (-1.082, -0.5089, 1.156), (-1.22, -0.7049, 1.199), (-1.192, -0.4871, 1.199), (-1.245, -0.7211, 1.199), (-1.457, -0.6642, 1.199), (-1.479, -0.7739, 1.199), (-1.261, -0.8025, 1.199), (-1.245, -0.8267, 1.199), (-1.301, -1.039, 1.199), (-1.192, -1.061, 1.199), (-1.163, -0.8429, 1.199), (-1.139, -0.8267, 1.199), (-0.9267, -0.8837, 1.199), (-0.9049, -0.7739, 1.199), (-1.123, -0.7453, 1.199), (-1.139, -0.7211, 1.199), (-1.082, -0.5089, 1.199), (-1.163, -0.7547, 1.199), (-1.172, -0.8027, 1.199), (-1.221, -0.7932, 1.199), (-1.211, -0.7451, 1.199), (-1.211, -0.7451, 1.156), (-1.163, -0.7547, 1.156), (-1.172, -0.8027, 1.156), (-1.221, -0.7932, 1.156), (-1.224, -0.7251, 1.199), (-1.143, -0.7413, 1.199), (-1.159, -0.8227, 1.199), (-1.241, -0.8065, 1.199), (-1.143, -0.7413, 1.156), (-1.224, -0.7251, 1.156), (-1.159, -0.8227, 1.156), (-1.241, -0.8065, 1.156)], [], [(46, 10, 9), (42, 25, 26), (0, 1, 16, 17), (15, 0, 17, 31), (8, 9, 25, 24), (1, 2, 18, 16), (9, 10, 26, 25), (2, 3, 19, 18), (10, 11, 27, 26), (3, 4, 20, 19), (11, 12, 28, 27), (4, 5, 21, 20), (12, 13, 29, 28), (5, 6, 22, 21), (13, 14, 30, 29), (6, 7, 23, 22), (14, 15, 31, 30), (7, 8, 24, 23), (30, 41, 29), (16, 18, 40), (43, 21, 22), (41, 42, 26, 27, 28, 29), (18, 19, 20, 21, 43, 40), (42, 43, 22, 23, 24, 25), (17, 16, 40, 41, 30, 31), (2, 1, 45), (44, 14, 13), (5, 47, 6), (1, 0, 15, 14, 44, 45), (47, 46, 9, 8, 7, 6), (44, 13, 12, 11, 10, 46), (3, 2, 45, 47, 5, 4), (35, 32, 41, 40), (32, 33, 42, 41), (33, 34, 43, 42), (34, 35, 40, 43), (37, 36, 45, 44), (38, 37, 44, 46), (36, 39, 47, 45), (39, 38, 46, 47), (34, 33, 38, 39), (34, 39, 36, 35), (35, 36, 37, 32), (33, 32, 37, 38)])
_uv = me_circle_002.uv_layers.new(name='UVMap')
_uv.uv.foreach_set('vector', [0.0, 0.0, 0.0, 0.0, 0.0, 0.0, 0.0, 0.0, 0.0, 0.0, 0.0, 0.0, 0.0, 0.0, 0.0, 0.0, 0.0, 0.0, 0.0, 0.0, 0.0, 0.0, 0.0, 0.0, 0.0, 0.0, 0.0, 0.0, 0.0, 0.0, 0.0, 0.0, 0.0, 0.0, 0.0, 0.0, 0.0, 0.0, 0.0, 0.0, 0.0, 0.0, 0.0, 0.0, 0.0, 0.0, 0.0, 0.0, 0.0, 0.0, 0.0, 0.0, 0.0, 0.0, 0.0, 0.0, 0.0, 0.0, 0.0, 0.0, 0.0, 0.0, 0.0, 0.0, 0.0, 0.0, 0.0, 0.0, 0.0, 0.0, 0.0, 0.0, 0.0, 0.0, 0.0, 0.0, 0.0, 0.0, 0.0, 0.0, 0.0, 0.0, 0.0, 0.0, 0.0, 0.0, 0.0, 0.0, 0.0, 0.0, 0.0, 0.0, 0.0, 0.0, 0.0, 0.0, 0.0, 0.0, 0.0, 0.0, 0.0, 0.0, 0.0, 0.0, 0.0, 0.0, 0.0, 0.0, 0.0, 0.0, 0.0, 0.0, 0.0, 0.0, 0.0, 0.0, 0.0, 0.0, 0.0, 0.0, 0.0, 0.0, 0.0, 0.0, 0.0, 0.0, 0.0, 0.0, 0.0, 0.0, 0.0, 0.0, 0.0, 0.0, 0.0, 0.0, 0.0, 0.0, 0.0, 0.0, 0.0, 0.0, 0.0, 0.0, 0.0, 0.0, 0.0, 0.0, 0.0, 0.0, 0.0, 0.0, 0.0, 0.0, 0.0, 0.0, 0.0, 0.0, 0.0, 0.0, 0.0, 0.0, 0.0, 0.0, 0.0, 0.0, 0.0, 0.0, 0.0, 0.0, 0.0, 0.0, 0.0, 0.0, 0.0, 0.0, 0.0, 0.0, 0.0, 0.0, 0.0, 0.0, 0.0, 0.0, 0.0, 0.0, 0.0, 0.0, 0.0, 0.0, 0.0, 0.0, 0.0, 0.0, 0.0, 0.0, 0.0, 0.0, 0.0, 0.0, 0.0, 0.0, 0.0, 0.0, 0.0, 0.0, 0.0, 0.0, 0.0, 0.0, 0.0, 0.0, 0.0, 0.0, 0.0, 0.0, 0.0, 0.0, 0.0, 0.0, 0.0, 0.0, 0.0, 0.0, 0.0, 0.0, 0.0, 0.0, 0.0, 0.0, 0.0, 0.0, 0.0, 0.0, 0.0, 0.0, 0.0, 0.0, 0.0, 0.0, 0.0, 0.0, 0.0, 0.0, 0.0, 0.0, 0.0, 0.0, 0.0, 0.0, 0.0, 0.0, 0.0, 0.0, 0.0, 0.0, 0.0, 0.0, 0.0, 0.0, 0.0, 0.0, 0.0, 0.0, 0.0, 0.0, 0.0, 0.0, 0.0, 0.0, 0.0, 0.0, 0.0, 0.0, 0.0, 0.0, 0.0, 0.0, 0.0, 0.0, 0.0, 0.0, 0.0, 0.0, 0.0, 0.0, 0.0, 0.0, 0.0, 0.0, 0.0, 0.0, 0.0, 0.0, 0.0, 0.0, 0.0, 0.0, 0.0, 0.0, 0.0, 0.0, 0.0, 0.0, 0.0, 0.0, 0.0, 0.0, 0.0, 0.0, 0.0, 0.0, 0.0, 0.0, 0.0, 0.0, 0.0, 0.0, 0.0, 0.0, 0.0, 0.0, 0.0, 0.0, 0.0, 0.0, 0.0, 0.0, 0.0, 0.0, 0.0, 0.0, 0.0, 0.0, 0.0, 0.0, 0.0, 0.0, 0.0, 0.0, 0.0, 0.0, 0.0, 0.0, 0.0, 0.0, 0.0, 0.0, 0.0, 0.0, 0.0, 0.0, 0.0, 0.0, 0.0, 0.0, 0.0, 0.0, 0.0, 0.0, 0.0, 0.0, 0.0, 0.0, 0.0, 0.0, 0.0, 0.0])
me_circle_002.materials.append(mat_material_003)
me_circle_002.use_remesh_fix_poles = True
me_circle_002.use_remesh_preserve_attributes = False
me_circle_002.use_mirror_vertex_groups = False
me_circle_002.update()
me_circle_003 = bpy.data.meshes.new('Circle.003')
me_circle_003.from_pydata([(-3.41e-08, -11.43, 7.403), (-0.1586, -11.46, 7.403), (-0.293, -11.55, 7.403), (-0.3828, -11.68, 7.403), (-0.4143, -11.84, 7.403), (-0.3828, -12.0, 7.403), (-0.293, -12.13, 7.403), (-0.1586, -12.22, 7.403), (-9.666e-08, -12.26, 7.403), (0.1586, -12.22, 7.403), (0.293, -12.13, 7.403), (0.3828, -12.0, 7.403), (0.4143, -11.84, 7.403), (0.3828, -11.68, 7.403), (0.293, -11.55, 7.403), (0.1586, -11.46, 7.403), (-3.41e-08, -11.43, 9.833), (-0.1586, -11.46, 9.833), (-0.293, -11.55, 9.833), (-0.3828, -11.68, 9.833), (-0.4143, -11.84, 9.833), (-0.3828, -12.0, 9.833), (-0.293, -12.13, 9.833), (-0.1586, -12.22, 9.833), (-9.666e-08, -12.26, 9.833), (0.1586, -12.22, 9.833), (0.293, -12.13, 9.833), (0.3828, -12.0, 9.833), (0.4143, -11.84, 9.833), (0.3828, -11.68, 9.833), (0.293, -11.55, 9.833), (0.1586, -11.46, 9.833)], [], [(0, 1, 17, 16), (15, 0, 16, 31), (8, 9, 25, 24), (1, 2, 18, 17), (9, 10, 26, 25), (2, 3, 19, 18), (10, 11, 27, 26), (3, 4, 20, 19), (11, 12, 28, 27), (4, 5, 21, 20), (12, 13, 29, 28), (5, 6, 22, 21), (13, 14, 30, 29), (6, 7, 23, 22), (14, 15, 31, 30), (7, 8, 24, 23), (17, 18, 19, 20, 21, 22, 23, 24, 25, 26, 27, 28, 29, 30, 31, 16)])
_uv = me_circle_003.uv_layers.new(name='UVMap')
_uv.uv.foreach_set('vector', [0.0, 0.0, 0.0, 0.0, 0.0, 0.0, 0.0, 0.0, 0.0, 0.0, 0.0, 0.0, 0.0, 0.0, 0.0, 0.0, 0.0, 0.0, 0.0, 0.0, 0.0, 0.0, 0.0, 0.0, 0.0, 0.0, 0.0, 0.0, 0.0, 0.0, 0.0, 0.0, 0.0, 0.0, 0.0, 0.0, 0.0, 0.0, 0.0, 0.0, 0.0, 0.0, 0.0, 0.0, 0.0, 0.0, 0.0, 0.0, 0.0, 0.0, 0.0, 0.0, 0.0, 0.0, 0.0, 0.0, 0.0, 0.0, 0.0, 0.0, 0.0, 0.0, 0.0, 0.0, 0.0, 0.0, 0.0, 0.0, 0.0, 0.0, 0.0, 0.0, 0.0, 0.0, 0.0, 0.0, 0.0, 0.0, 0.0, 0.0, 0.0, 0.0, 0.0, 0.0, 0.0, 0.0, 0.0, 0.0, 0.0, 0.0, 0.0, 0.0, 0.0, 0.0, 0.0, 0.0, 0.0, 0.0, 0.0, 0.0, 0.0, 0.0, 0.0, 0.0, 0.0, 0.0, 0.0, 0.0, 0.0, 0.0, 0.0, 0.0, 0.0, 0.0, 0.0, 0.0, 0.0, 0.0, 0.0, 0.0, 0.0, 0.0, 0.0, 0.0, 0.0, 0.0, 0.0, 0.0, 0.0, 0.0, 0.0, 0.0, 0.0, 0.0, 0.0, 0.0, 0.0, 0.0, 0.0, 0.0, 0.0, 0.0, 0.0, 0.0, 0.0, 0.0, 0.0, 0.0, 0.0, 0.0, 0.0, 0.0, 0.0, 0.0, 0.0, 0.0, 0.0, 0.0, 0.0, 0.0])
me_circle_003.materials.append(mat_material_002)
me_circle_003.use_remesh_fix_poles = True
me_circle_003.use_remesh_preserve_attributes = False
me_circle_003.use_mirror_vertex_groups = False
me_circle_003.update()

# ---- objects
ob_light = bpy.data.objects.new('Light', light_light)
ob_camera = bpy.data.objects.new('Camera', cam_camera)
ob_body = bpy.data.objects.new('body', me_circle)
ob_faucet = bpy.data.objects.new('faucet', me_circle_001)
ob_handle = bpy.data.objects.new('handle', me_circle_002)
ob_faucet_bit = bpy.data.objects.new('faucet bit', me_circle_003)

# ---- transforms, parenting, visibility, modifiers, constraints
ob_light.location = (5.986, -5.03, 7.784)
ob_light.rotation_euler = (0.6826, -0.7562, 1.715)
ob_light.lock_rotations_4d = False
ob_light.empty_display_type = 'ARROWS'
ob_light.color = (0.0, 0.0, 0.0, 0.0)
ob_light.lineart.crease_threshold = 0.0
ob_camera.location = (7.359, -6.926, 4.958)
ob_camera.rotation_euler = (1.109, 0.0, 0.8149)
ob_camera.lock_rotations_4d = False
ob_camera.empty_display_type = 'ARROWS'
ob_camera.color = (0.0, 0.0, 0.0, 0.0)
ob_camera.display_type = 'WIRE'
ob_camera.lineart.crease_threshold = 0.0
ob_body.location = (0.0, 0.0, 0.3473)
ob_body.lineart.crease_threshold = 0.0
_m = ob_body.modifiers.new('Solidify', 'SOLIDIFY')
ob_faucet.location = (0.0, -0.8258, 0.836)
ob_faucet.rotation_euler = (1.571, -0.0, 0.0)
ob_faucet.scale = (0.2031, 0.2031, 0.2031)
ob_faucet.lineart.crease_threshold = 0.0
ob_handle.location = (0.0, 0.0, -0.05508)
ob_handle.rotation_euler = (0.0, 0.0, 0.9948)
ob_handle.lineart.crease_threshold = 0.0
ob_faucet_bit.location = (0.0, 0.0, 0.0)
ob_faucet_bit.scale = (0.12, 0.12, 0.12)
ob_faucet_bit.lineart.crease_threshold = 0.0

# ---- collection membership
col_collection.objects.link(ob_light)
col_collection.objects.link(ob_camera)
col_collection.objects.link(ob_body)
col_collection.objects.link(ob_faucet)
col_collection.objects.link(ob_handle)
col_collection.objects.link(ob_faucet_bit)

# ---- scene / render settings (as saved in the file)
scene.camera = ob_camera
scene.frame_start = 1; scene.frame_end = 250; scene.frame_set(45)
scene.render.engine = 'BLENDER_EEVEE_NEXT'
scene.cycles.use_denoising = False
scene.cycles.samples = 128
scene.cycles.sampling_pattern = 'TABULATED_SOBOL'
scene.cycles.use_adaptive_sampling = False
scene.cycles.use_light_tree = False
scene.eevee.use_raytracing = True
scene.view_settings.view_transform = 'Filmic'
bpy.context.view_layer.update()
